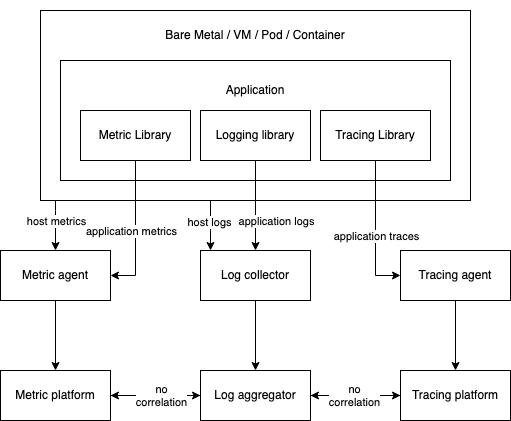

The diagram above was exported from draw.io. Its source (the exported page's mxGraphModel, read from the mxfile embedded in the PNG):
<mxGraphModel dx="1158" dy="1129" grid="1" gridSize="10" guides="1" tooltips="1" connect="1" arrows="1" fold="1" page="1" pageScale="1" pageWidth="850" pageHeight="1100" math="0" shadow="0">
  <root>
    <mxCell id="0" />
    <mxCell id="1" parent="0" />
    <mxCell id="9l4oot3ggPBuZf4lOwHK-32" style="edgeStyle=orthogonalEdgeStyle;rounded=0;orthogonalLoop=1;jettySize=auto;html=1;entryX=0.5;entryY=0;entryDx=0;entryDy=0;" parent="1" source="9l4oot3ggPBuZf4lOwHK-4" target="9l4oot3ggPBuZf4lOwHK-13" edge="1">
      <mxGeometry relative="1" as="geometry">
        <Array as="points">
          <mxPoint x="245" y="320" />
          <mxPoint x="245" y="320" />
        </Array>
      </mxGeometry>
    </mxCell>
    <mxCell id="9l4oot3ggPBuZf4lOwHK-34" value="host metrics" style="edgeLabel;html=1;align=center;verticalAlign=middle;resizable=0;points=[];" parent="9l4oot3ggPBuZf4lOwHK-32" vertex="1" connectable="0">
      <mxGeometry x="-0.56" y="-1" relative="1" as="geometry">
        <mxPoint x="1" y="9" as="offset" />
      </mxGeometry>
    </mxCell>
    <mxCell id="9l4oot3ggPBuZf4lOwHK-4" value="" style="rounded=0;whiteSpace=wrap;html=1;" parent="1" vertex="1">
      <mxGeometry x="230" y="120" width="430" height="190" as="geometry" />
    </mxCell>
    <mxCell id="9l4oot3ggPBuZf4lOwHK-5" value="" style="group" parent="1" vertex="1" connectable="0">
      <mxGeometry x="290" y="110" width="350" height="180" as="geometry" />
    </mxCell>
    <mxCell id="9l4oot3ggPBuZf4lOwHK-2" value="" style="rounded=0;whiteSpace=wrap;html=1;" parent="9l4oot3ggPBuZf4lOwHK-5" vertex="1">
      <mxGeometry x="-40" y="60" width="390" height="120" as="geometry" />
    </mxCell>
    <mxCell id="9l4oot3ggPBuZf4lOwHK-3" value="Application" style="text;html=1;strokeColor=none;fillColor=none;align=center;verticalAlign=middle;whiteSpace=wrap;rounded=0;" parent="9l4oot3ggPBuZf4lOwHK-5" vertex="1">
      <mxGeometry x="96.86999999999999" y="58.13" width="116.25" height="63.75" as="geometry" />
    </mxCell>
    <mxCell id="9l4oot3ggPBuZf4lOwHK-7" value="&lt;div&gt;Metric Library&lt;br&gt;&lt;/div&gt;" style="html=1;whiteSpace=wrap;" parent="9l4oot3ggPBuZf4lOwHK-5" vertex="1">
      <mxGeometry x="-20" y="110" width="110" height="50" as="geometry" />
    </mxCell>
    <mxCell id="9l4oot3ggPBuZf4lOwHK-6" value="&lt;div&gt;Logging library&lt;/div&gt;" style="html=1;whiteSpace=wrap;" parent="9l4oot3ggPBuZf4lOwHK-5" vertex="1">
      <mxGeometry x="100" y="110" width="110" height="50" as="geometry" />
    </mxCell>
    <mxCell id="9l4oot3ggPBuZf4lOwHK-8" value="Tracing Library" style="html=1;whiteSpace=wrap;" parent="9l4oot3ggPBuZf4lOwHK-5" vertex="1">
      <mxGeometry x="220" y="110" width="110" height="50" as="geometry" />
    </mxCell>
    <mxCell id="9l4oot3ggPBuZf4lOwHK-10" value="Bare Metal / VM / Pod / Container" style="text;html=1;strokeColor=none;fillColor=none;align=center;verticalAlign=middle;whiteSpace=wrap;rounded=0;" parent="9l4oot3ggPBuZf4lOwHK-5" vertex="1">
      <mxGeometry x="59.989999999999995" y="20" width="190" height="30" as="geometry" />
    </mxCell>
    <mxCell id="9l4oot3ggPBuZf4lOwHK-26" style="edgeStyle=orthogonalEdgeStyle;rounded=0;orthogonalLoop=1;jettySize=auto;html=1;entryX=0.5;entryY=0;entryDx=0;entryDy=0;" parent="1" source="9l4oot3ggPBuZf4lOwHK-11" target="9l4oot3ggPBuZf4lOwHK-25" edge="1">
      <mxGeometry relative="1" as="geometry" />
    </mxCell>
    <mxCell id="9l4oot3ggPBuZf4lOwHK-11" value="Log collector" style="html=1;whiteSpace=wrap;" parent="1" vertex="1">
      <mxGeometry x="390" y="360" width="110" height="50" as="geometry" />
    </mxCell>
    <mxCell id="9l4oot3ggPBuZf4lOwHK-39" style="edgeStyle=orthogonalEdgeStyle;rounded=0;orthogonalLoop=1;jettySize=auto;html=1;entryX=0.5;entryY=0;entryDx=0;entryDy=0;" parent="1" source="9l4oot3ggPBuZf4lOwHK-13" target="9l4oot3ggPBuZf4lOwHK-30" edge="1">
      <mxGeometry relative="1" as="geometry" />
    </mxCell>
    <mxCell id="9l4oot3ggPBuZf4lOwHK-13" value="&lt;div&gt;Metric agent&lt;/div&gt;" style="html=1;whiteSpace=wrap;" parent="1" vertex="1">
      <mxGeometry x="190" y="360" width="110" height="50" as="geometry" />
    </mxCell>
    <mxCell id="9l4oot3ggPBuZf4lOwHK-40" style="edgeStyle=orthogonalEdgeStyle;rounded=0;orthogonalLoop=1;jettySize=auto;html=1;entryX=0.5;entryY=0;entryDx=0;entryDy=0;" parent="1" source="9l4oot3ggPBuZf4lOwHK-14" target="9l4oot3ggPBuZf4lOwHK-31" edge="1">
      <mxGeometry relative="1" as="geometry" />
    </mxCell>
    <mxCell id="9l4oot3ggPBuZf4lOwHK-14" value="Tracing agent" style="html=1;whiteSpace=wrap;" parent="1" vertex="1">
      <mxGeometry x="590" y="360" width="110" height="50" as="geometry" />
    </mxCell>
    <mxCell id="9l4oot3ggPBuZf4lOwHK-17" style="edgeStyle=orthogonalEdgeStyle;rounded=0;orthogonalLoop=1;jettySize=auto;html=1;entryX=1;entryY=0.5;entryDx=0;entryDy=0;" parent="1" source="9l4oot3ggPBuZf4lOwHK-7" target="9l4oot3ggPBuZf4lOwHK-13" edge="1">
      <mxGeometry relative="1" as="geometry" />
    </mxCell>
    <mxCell id="9l4oot3ggPBuZf4lOwHK-23" value="application metrics" style="edgeLabel;html=1;align=center;verticalAlign=middle;resizable=0;points=[];" parent="9l4oot3ggPBuZf4lOwHK-17" vertex="1" connectable="0">
      <mxGeometry x="0.0889" y="-2" relative="1" as="geometry">
        <mxPoint x="-3" y="-6" as="offset" />
      </mxGeometry>
    </mxCell>
    <mxCell id="9l4oot3ggPBuZf4lOwHK-19" style="edgeStyle=orthogonalEdgeStyle;rounded=0;orthogonalLoop=1;jettySize=auto;html=1;entryX=0;entryY=0.5;entryDx=0;entryDy=0;" parent="1" source="9l4oot3ggPBuZf4lOwHK-8" target="9l4oot3ggPBuZf4lOwHK-14" edge="1">
      <mxGeometry relative="1" as="geometry">
        <Array as="points">
          <mxPoint x="565" y="385" />
        </Array>
      </mxGeometry>
    </mxCell>
    <mxCell id="9l4oot3ggPBuZf4lOwHK-24" value="&lt;div&gt;application traces&lt;/div&gt;" style="edgeLabel;html=1;align=center;verticalAlign=middle;resizable=0;points=[];" parent="9l4oot3ggPBuZf4lOwHK-19" vertex="1" connectable="0">
      <mxGeometry x="-0.0154" y="1" relative="1" as="geometry">
        <mxPoint x="-1" y="6" as="offset" />
      </mxGeometry>
    </mxCell>
    <mxCell id="9l4oot3ggPBuZf4lOwHK-44" style="edgeStyle=orthogonalEdgeStyle;rounded=0;orthogonalLoop=1;jettySize=auto;html=1;entryX=1;entryY=0.5;entryDx=0;entryDy=0;" parent="1" source="9l4oot3ggPBuZf4lOwHK-25" target="9l4oot3ggPBuZf4lOwHK-30" edge="1">
      <mxGeometry relative="1" as="geometry" />
    </mxCell>
    <mxCell id="9l4oot3ggPBuZf4lOwHK-46" style="edgeStyle=orthogonalEdgeStyle;rounded=0;orthogonalLoop=1;jettySize=auto;html=1;" parent="1" source="9l4oot3ggPBuZf4lOwHK-25" target="9l4oot3ggPBuZf4lOwHK-31" edge="1">
      <mxGeometry relative="1" as="geometry" />
    </mxCell>
    <mxCell id="9l4oot3ggPBuZf4lOwHK-25" value="Log aggregator" style="html=1;whiteSpace=wrap;" parent="1" vertex="1">
      <mxGeometry x="390" y="480" width="110" height="50" as="geometry" />
    </mxCell>
    <mxCell id="9l4oot3ggPBuZf4lOwHK-43" style="edgeStyle=orthogonalEdgeStyle;rounded=0;orthogonalLoop=1;jettySize=auto;html=1;entryX=0;entryY=0.5;entryDx=0;entryDy=0;" parent="1" source="9l4oot3ggPBuZf4lOwHK-30" target="9l4oot3ggPBuZf4lOwHK-25" edge="1">
      <mxGeometry relative="1" as="geometry" />
    </mxCell>
    <mxCell id="9l4oot3ggPBuZf4lOwHK-45" value="&lt;div&gt;no&lt;/div&gt;&lt;div&gt;correlation&lt;br&gt;&lt;/div&gt;" style="edgeLabel;html=1;align=center;verticalAlign=middle;resizable=0;points=[];" parent="9l4oot3ggPBuZf4lOwHK-43" vertex="1" connectable="0">
      <mxGeometry x="0.0667" y="-5" relative="1" as="geometry">
        <mxPoint x="2" y="-5" as="offset" />
      </mxGeometry>
    </mxCell>
    <mxCell id="9l4oot3ggPBuZf4lOwHK-30" value="Metric platform" style="html=1;whiteSpace=wrap;" parent="1" vertex="1">
      <mxGeometry x="190" y="480" width="110" height="50" as="geometry" />
    </mxCell>
    <mxCell id="9l4oot3ggPBuZf4lOwHK-47" style="edgeStyle=orthogonalEdgeStyle;rounded=0;orthogonalLoop=1;jettySize=auto;html=1;entryX=1;entryY=0.5;entryDx=0;entryDy=0;" parent="1" source="9l4oot3ggPBuZf4lOwHK-31" target="9l4oot3ggPBuZf4lOwHK-25" edge="1">
      <mxGeometry relative="1" as="geometry" />
    </mxCell>
    <mxCell id="9l4oot3ggPBuZf4lOwHK-48" value="&lt;div&gt;no&lt;/div&gt;&lt;div&gt;correlation&lt;/div&gt;" style="edgeLabel;html=1;align=center;verticalAlign=middle;resizable=0;points=[];" parent="9l4oot3ggPBuZf4lOwHK-47" vertex="1" connectable="0">
      <mxGeometry x="0.4" relative="1" as="geometry">
        <mxPoint x="16" as="offset" />
      </mxGeometry>
    </mxCell>
    <mxCell id="9l4oot3ggPBuZf4lOwHK-31" value="Tracing platform" style="html=1;whiteSpace=wrap;" parent="1" vertex="1">
      <mxGeometry x="590" y="480" width="110" height="50" as="geometry" />
    </mxCell>
    <mxCell id="9l4oot3ggPBuZf4lOwHK-35" style="edgeStyle=orthogonalEdgeStyle;rounded=0;orthogonalLoop=1;jettySize=auto;html=1;entryX=0.5;entryY=0;entryDx=0;entryDy=0;" parent="1" source="9l4oot3ggPBuZf4lOwHK-6" target="9l4oot3ggPBuZf4lOwHK-11" edge="1">
      <mxGeometry relative="1" as="geometry" />
    </mxCell>
    <mxCell id="9l4oot3ggPBuZf4lOwHK-36" value="application logs" style="edgeLabel;html=1;align=center;verticalAlign=middle;resizable=0;points=[];" parent="9l4oot3ggPBuZf4lOwHK-35" vertex="1" connectable="0">
      <mxGeometry x="0.2" y="5" relative="1" as="geometry">
        <mxPoint x="15" y="6" as="offset" />
      </mxGeometry>
    </mxCell>
    <mxCell id="9l4oot3ggPBuZf4lOwHK-37" style="edgeStyle=orthogonalEdgeStyle;rounded=0;orthogonalLoop=1;jettySize=auto;html=1;" parent="1" source="9l4oot3ggPBuZf4lOwHK-4" target="9l4oot3ggPBuZf4lOwHK-11" edge="1">
      <mxGeometry relative="1" as="geometry">
        <Array as="points">
          <mxPoint x="400" y="340" />
          <mxPoint x="400" y="340" />
        </Array>
      </mxGeometry>
    </mxCell>
    <mxCell id="9l4oot3ggPBuZf4lOwHK-38" value="&lt;div&gt;host logs&lt;/div&gt;" style="edgeLabel;html=1;align=center;verticalAlign=middle;resizable=0;points=[];" parent="9l4oot3ggPBuZf4lOwHK-37" vertex="1" connectable="0">
      <mxGeometry x="-0.617" y="-2" relative="1" as="geometry">
        <mxPoint y="11" as="offset" />
      </mxGeometry>
    </mxCell>
  </root>
</mxGraphModel>